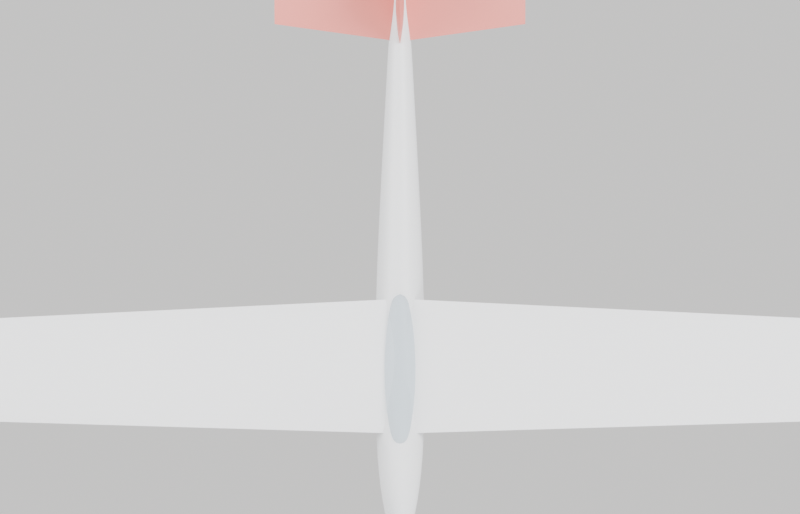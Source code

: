 # Source: basic_plane.blend  (saved by Blender 5.0.119; exported with 4.5.12 LTS)
import bpy
from mathutils import Matrix  # noqa: F401  (used for matrix-valued properties, if any)

bpy.ops.wm.read_factory_settings(use_empty=True)
scene = bpy.context.scene
scene.name = 'Scene'

# ---- collections
col_collection = bpy.data.collections.new('Collection'); scene.collection.children.link(col_collection)
col_plane = bpy.data.collections.new('Plane'); scene.collection.children.link(col_plane)

# ---- materials (node trees are filled in below, after node groups)
mat_fuselage = bpy.data.materials.new('Fuselage')
mat_glass = bpy.data.materials.new('Glass')
mat_glass.surface_render_method = 'BLENDED'
mat_glass.blend_method = 'BLEND'
mat_wing = bpy.data.materials.new('Wing')
mat_tail = bpy.data.materials.new('Tail')
mat_trim = bpy.data.materials.new('Trim')
mat_rubber = bpy.data.materials.new('Rubber')

# ---- material node trees
mat_fuselage.use_nodes = True; mat_fuselage.node_tree.nodes.clear()
_N = mat_fuselage.node_tree.nodes; _L = mat_fuselage.node_tree.links
n0 = _N.new('ShaderNodeBsdfPrincipled'); n0.name = 'Principled BSDF'; n0.location = (-200, 100)
n0.inputs[0].default_value = (0.85, 0.86, 0.88, 1.0)
n0.inputs[2].default_value = 0.45
n1 = _N.new('ShaderNodeOutputMaterial'); n1.name = 'Material Output'; n1.location = (200, 100)
_L.new(n0.outputs[0], n1.inputs[0])
n1.is_active_output = True
mat_glass.use_nodes = True; mat_glass.node_tree.nodes.clear()
_N = mat_glass.node_tree.nodes; _L = mat_glass.node_tree.links
n0 = _N.new('ShaderNodeBsdfPrincipled'); n0.name = 'Principled BSDF'; n0.location = (-200, 100)
n0.inputs[0].default_value = (0.3, 0.45, 0.55, 1.0)
n0.inputs[2].default_value = 0.45
n0.inputs[4].default_value = 0.35
n1 = _N.new('ShaderNodeOutputMaterial'); n1.name = 'Material Output'; n1.location = (200, 100)
_L.new(n0.outputs[0], n1.inputs[0])
n1.is_active_output = True
mat_wing.use_nodes = True; mat_wing.node_tree.nodes.clear()
_N = mat_wing.node_tree.nodes; _L = mat_wing.node_tree.links
n0 = _N.new('ShaderNodeBsdfPrincipled'); n0.name = 'Principled BSDF'; n0.location = (-200, 100)
n0.inputs[0].default_value = (0.9, 0.91, 0.93, 1.0)
n0.inputs[2].default_value = 0.45
n1 = _N.new('ShaderNodeOutputMaterial'); n1.name = 'Material Output'; n1.location = (200, 100)
_L.new(n0.outputs[0], n1.inputs[0])
n1.is_active_output = True
mat_tail.use_nodes = True; mat_tail.node_tree.nodes.clear()
_N = mat_tail.node_tree.nodes; _L = mat_tail.node_tree.links
n0 = _N.new('ShaderNodeBsdfPrincipled'); n0.name = 'Principled BSDF'; n0.location = (-200, 100)
n0.inputs[0].default_value = (0.82, 0.24, 0.2, 1.0)
n0.inputs[2].default_value = 0.45
n1 = _N.new('ShaderNodeOutputMaterial'); n1.name = 'Material Output'; n1.location = (200, 100)
_L.new(n0.outputs[0], n1.inputs[0])
n1.is_active_output = True
mat_trim.use_nodes = True; mat_trim.node_tree.nodes.clear()
_N = mat_trim.node_tree.nodes; _L = mat_trim.node_tree.links
n0 = _N.new('ShaderNodeBsdfPrincipled'); n0.name = 'Principled BSDF'; n0.location = (-200, 100)
n0.inputs[0].default_value = (0.14, 0.32, 0.62, 1.0)
n0.inputs[2].default_value = 0.45
n1 = _N.new('ShaderNodeOutputMaterial'); n1.name = 'Material Output'; n1.location = (200, 100)
_L.new(n0.outputs[0], n1.inputs[0])
n1.is_active_output = True
mat_rubber.use_nodes = True; mat_rubber.node_tree.nodes.clear()
_N = mat_rubber.node_tree.nodes; _L = mat_rubber.node_tree.links
n0 = _N.new('ShaderNodeBsdfPrincipled'); n0.name = 'Principled BSDF'; n0.location = (-200, 100)
n0.inputs[0].default_value = (0.06, 0.06, 0.07, 1.0)
n0.inputs[2].default_value = 0.45
n1 = _N.new('ShaderNodeOutputMaterial'); n1.name = 'Material Output'; n1.location = (200, 100)
_L.new(n0.outputs[0], n1.inputs[0])
n1.is_active_output = True

# ---- world
world_world = bpy.data.worlds.new('World'); scene.world = world_world
world_world.use_nodes = True; world_world.node_tree.nodes.clear()
_N = world_world.node_tree.nodes; _L = world_world.node_tree.links
n0 = _N.new('ShaderNodeOutputWorld'); n0.name = 'World Output'; n0.location = (200, 100)
n1 = _N.new('ShaderNodeBackground'); n1.name = 'Background'; n1.location = (-200, 100)
n1.inputs[0].default_value = (0.97, 0.96, 0.95, 1.0)
_L.new(n1.outputs[0], n0.inputs[0])
n0.is_active_output = True
world_world.color = (0.05088, 0.05088, 0.05088)
world_world.sun_shadow_jitter_overblur = 0.0

# ---- cameras
cam_cam_003 = bpy.data.cameras.new('Cam.003')
cam_cam_003.lens = 70.0

# ---- lights
light_key_003 = bpy.data.lights.new('Key.003', 'AREA')
light_key_003.energy = 900.0
light_key_003.size = 4.0
light_fill_003 = bpy.data.lights.new('Fill.003', 'AREA')
light_fill_003.energy = 300.0
light_fill_003.size = 4.0
light_rim_003 = bpy.data.lights.new('Rim.003', 'AREA')
light_rim_003.energy = 400.0
light_rim_003.size = 4.0

# ---- meshes
me_fuselage = bpy.data.meshes.new('Fuselage')
me_fuselage.from_pydata([(0.0, 0.00858, 0.00192), (0.0, 0.00816, 0.005777), (0.0, 0.006941, 0.009256), (0.0, 0.005043, 0.01202), (0.0, 0.002651, 0.01379), (0.0, 5.254e-19, 0.0144), (0.0, -0.002651, 0.01379), (0.0, -0.005043, 0.01202), (0.0, -0.006941, 0.009256), (0.0, -0.00816, 0.005777), (0.0, -0.00858, 0.00192), (0.0, -0.00816, -0.001937), (0.0, -0.006941, -0.005416), (0.0, -0.005043, -0.008177), (0.0, -0.002651, -0.009949), (0.0, -1.576e-18, -0.01056), (0.0, 0.002651, -0.009949), (0.0, 0.005043, -0.008177), (0.0, 0.006941, -0.005416), (0.0, 0.00816, -0.001937), (0.045, 0.02418, 0.00384), (0.045, 0.023, 0.01422), (0.045, 0.01956, 0.02359), (0.045, 0.01421, 0.03102), (0.045, 0.007472, 0.0358), (0.045, 1.481e-18, 0.03744), (0.045, -0.007472, 0.0358), (0.045, -0.01421, 0.03102), (0.045, -0.01956, 0.02359), (0.045, -0.023, 0.01422), (0.045, -0.02418, 0.00384), (0.045, -0.023, -0.006543), (0.045, -0.01956, -0.01591), (0.045, -0.01421, -0.02334), (0.045, -0.007472, -0.02812), (0.045, -4.442e-18, -0.02976), (0.045, 0.007472, -0.02812), (0.045, 0.01421, -0.02334), (0.045, 0.01956, -0.01591), (0.045, 0.023, -0.006543), (0.126, 0.03588, 0.00384), (0.126, 0.03412, 0.01808), (0.126, 0.02903, 0.03093), (0.126, 0.02109, 0.04112), (0.126, 0.01109, 0.04766), (0.126, 2.197e-18, 0.04992), (0.126, -0.01109, 0.04766), (0.126, -0.02109, 0.04112), (0.126, -0.02903, 0.03093), (0.126, -0.03412, 0.01808), (0.126, -0.03588, 0.00384), (0.126, -0.03412, -0.0104), (0.126, -0.02903, -0.02325), (0.126, -0.02109, -0.03344), (0.126, -0.01109, -0.03998), (0.126, -6.591e-18, -0.04224), (0.126, 0.01109, -0.03998), (0.126, 0.02109, -0.03344), (0.126, 0.02903, -0.02325), (0.126, 0.03412, -0.0104), (0.252, 0.039, 0.00192), (0.252, 0.03709, 0.01675), (0.252, 0.03155, 0.03013), (0.252, 0.02292, 0.04075), (0.252, 0.01205, 0.04757), (0.252, 2.388e-18, 0.04992), (0.252, -0.01205, 0.04757), (0.252, -0.02292, 0.04075), (0.252, -0.03155, 0.03013), (0.252, -0.03709, 0.01675), (0.252, -0.039, 0.00192), (0.252, -0.03709, -0.01291), (0.252, -0.03155, -0.02629), (0.252, -0.02292, -0.03691), (0.252, -0.01205, -0.04373), (0.252, -7.164e-18, -0.04608), (0.252, 0.01205, -0.04373), (0.252, 0.02292, -0.03691), (0.252, 0.03155, -0.02629), (0.252, 0.03709, -0.01291), (0.396, 0.03666, 0.0), (0.396, 0.03487, 0.01365), (0.396, 0.02966, 0.02596), (0.396, 0.02155, 0.03573), (0.396, 0.01133, 0.042), (0.396, 2.245e-18, 0.04416), (0.396, -0.01133, 0.042), (0.396, -0.02155, 0.03573), (0.396, -0.02966, 0.02596), (0.396, -0.03487, 0.01365), (0.396, -0.03666, 5.408e-18), (0.396, -0.03487, -0.01365), (0.396, -0.02966, -0.02596), (0.396, -0.02155, -0.03573), (0.396, -0.01133, -0.042), (0.396, -6.734e-18, -0.04416), (0.396, 0.01133, -0.042), (0.396, 0.02155, -0.03573), (0.396, 0.02966, -0.02596), (0.396, 0.03487, -0.01365), (0.54, 0.02964, 0.0), (0.54, 0.02819, 0.01098), (0.54, 0.02398, 0.02088), (0.54, 0.01742, 0.02874), (0.54, 0.009159, 0.03378), (0.54, 1.815e-18, 0.03552), (0.54, -0.009159, 0.03378), (0.54, -0.01742, 0.02874), (0.54, -0.02398, 0.02088), (0.54, -0.02819, 0.01098), (0.54, -0.02964, 4.35e-18), (0.54, -0.02819, -0.01098), (0.54, -0.02398, -0.02088), (0.54, -0.01742, -0.02874), (0.54, -0.009159, -0.03378), (0.54, -5.445e-18, -0.03552), (0.54, 0.009159, -0.03378), (0.54, 0.01742, -0.02874), (0.54, 0.02398, -0.02088), (0.54, 0.02819, -0.01098), (0.684, 0.02184, 0.00096), (0.684, 0.02077, 0.00897), (0.684, 0.01767, 0.0162), (0.684, 0.01284, 0.02193), (0.684, 0.006749, 0.02561), (0.684, 1.337e-18, 0.02688), (0.684, -0.006749, 0.02561), (0.684, -0.01284, 0.02193), (0.684, -0.01767, 0.0162), (0.684, -0.02077, 0.00897), (0.684, -0.02184, 0.00096), (0.684, -0.02077, -0.00705), (0.684, -0.01767, -0.01428), (0.684, -0.01284, -0.02001), (0.684, -0.006749, -0.02369), (0.684, -4.012e-18, -0.02496), (0.684, 0.006749, -0.02369), (0.684, 0.01284, -0.02001), (0.684, 0.01767, -0.01428), (0.684, 0.02077, -0.00705), (0.81, 0.01482, 0.00192), (0.81, 0.01409, 0.007556), (0.81, 0.01199, 0.01264), (0.81, 0.008711, 0.01668), (0.81, 0.00458, 0.01927), (0.81, 9.075e-19, 0.02016), (0.81, -0.00458, 0.01927), (0.81, -0.008711, 0.01668), (0.81, -0.01199, 0.01264), (0.81, -0.01409, 0.007556), (0.81, -0.01482, 0.00192), (0.81, -0.01409, -0.003716), (0.81, -0.01199, -0.008801), (0.81, -0.008711, -0.01284), (0.81, -0.00458, -0.01543), (0.81, -2.722e-18, -0.01632), (0.81, 0.00458, -0.01543), (0.81, 0.008711, -0.01284), (0.81, 0.01199, -0.008801), (0.81, 0.01409, -0.003716), (0.9, 0.00624, 0.00288), (0.9, 0.005935, 0.00555), (0.9, 0.005048, 0.007958), (0.9, 0.003668, 0.00987), (0.9, 0.001928, 0.0111), (0.9, 3.821e-19, 0.01152), (0.9, -0.001928, 0.0111), (0.9, -0.003668, 0.00987), (0.9, -0.005048, 0.007958), (0.9, -0.005935, 0.00555), (0.9, -0.00624, 0.00288), (0.9, -0.005935, 0.0002101), (0.9, -0.005048, -0.002198), (0.9, -0.003668, -0.00411), (0.9, -0.001928, -0.005337), (0.9, -1.146e-18, -0.00576), (0.9, 0.001928, -0.005337), (0.9, 0.003668, -0.00411), (0.9, 0.005048, -0.002198), (0.9, 0.005935, 0.0002101)], [], [(0, 1, 21, 20), (1, 2, 22, 21), (2, 3, 23, 22), (3, 4, 24, 23), (4, 5, 25, 24), (5, 6, 26, 25), (6, 7, 27, 26), (7, 8, 28, 27), (8, 9, 29, 28), (9, 10, 30, 29), (10, 11, 31, 30), (11, 12, 32, 31), (12, 13, 33, 32), (13, 14, 34, 33), (14, 15, 35, 34), (15, 16, 36, 35), (16, 17, 37, 36), (17, 18, 38, 37), (18, 19, 39, 38), (19, 0, 20, 39), (20, 21, 41, 40), (21, 22, 42, 41), (22, 23, 43, 42), (23, 24, 44, 43), (24, 25, 45, 44), (25, 26, 46, 45), (26, 27, 47, 46), (27, 28, 48, 47), (28, 29, 49, 48), (29, 30, 50, 49), (30, 31, 51, 50), (31, 32, 52, 51), (32, 33, 53, 52), (33, 34, 54, 53), (34, 35, 55, 54), (35, 36, 56, 55), (36, 37, 57, 56), (37, 38, 58, 57), (38, 39, 59, 58), (39, 20, 40, 59), (40, 41, 61, 60), (41, 42, 62, 61), (42, 43, 63, 62), (43, 44, 64, 63), (44, 45, 65, 64), (45, 46, 66, 65), (46, 47, 67, 66), (47, 48, 68, 67), (48, 49, 69, 68), (49, 50, 70, 69), (50, 51, 71, 70), (51, 52, 72, 71), (52, 53, 73, 72), (53, 54, 74, 73), (54, 55, 75, 74), (55, 56, 76, 75), (56, 57, 77, 76), (57, 58, 78, 77), (58, 59, 79, 78), (59, 40, 60, 79), (60, 61, 81, 80), (61, 62, 82, 81), (62, 63, 83, 82), (63, 64, 84, 83), (64, 65, 85, 84), (65, 66, 86, 85), (66, 67, 87, 86), (67, 68, 88, 87), (68, 69, 89, 88), (69, 70, 90, 89), (70, 71, 91, 90), (71, 72, 92, 91), (72, 73, 93, 92), (73, 74, 94, 93), (74, 75, 95, 94), (75, 76, 96, 95), (76, 77, 97, 96), (77, 78, 98, 97), (78, 79, 99, 98), (79, 60, 80, 99), (80, 81, 101, 100), (81, 82, 102, 101), (82, 83, 103, 102), (83, 84, 104, 103), (84, 85, 105, 104), (85, 86, 106, 105), (86, 87, 107, 106), (87, 88, 108, 107), (88, 89, 109, 108), (89, 90, 110, 109), (90, 91, 111, 110), (91, 92, 112, 111), (92, 93, 113, 112), (93, 94, 114, 113), (94, 95, 115, 114), (95, 96, 116, 115), (96, 97, 117, 116), (97, 98, 118, 117), (98, 99, 119, 118), (99, 80, 100, 119), (100, 101, 121, 120), (101, 102, 122, 121), (102, 103, 123, 122), (103, 104, 124, 123), (104, 105, 125, 124), (105, 106, 126, 125), (106, 107, 127, 126), (107, 108, 128, 127), (108, 109, 129, 128), (109, 110, 130, 129), (110, 111, 131, 130), (111, 112, 132, 131), (112, 113, 133, 132), (113, 114, 134, 133), (114, 115, 135, 134), (115, 116, 136, 135), (116, 117, 137, 136), (117, 118, 138, 137), (118, 119, 139, 138), (119, 100, 120, 139), (120, 121, 141, 140), (121, 122, 142, 141), (122, 123, 143, 142), (123, 124, 144, 143), (124, 125, 145, 144), (125, 126, 146, 145), (126, 127, 147, 146), (127, 128, 148, 147), (128, 129, 149, 148), (129, 130, 150, 149), (130, 131, 151, 150), (131, 132, 152, 151), (132, 133, 153, 152), (133, 134, 154, 153), (134, 135, 155, 154), (135, 136, 156, 155), (136, 137, 157, 156), (137, 138, 158, 157), (138, 139, 159, 158), (139, 120, 140, 159), (140, 141, 161, 160), (141, 142, 162, 161), (142, 143, 163, 162), (143, 144, 164, 163), (144, 145, 165, 164), (145, 146, 166, 165), (146, 147, 167, 166), (147, 148, 168, 167), (148, 149, 169, 168), (149, 150, 170, 169), (150, 151, 171, 170), (151, 152, 172, 171), (152, 153, 173, 172), (153, 154, 174, 173), (154, 155, 175, 174), (155, 156, 176, 175), (156, 157, 177, 176), (157, 158, 178, 177), (158, 159, 179, 178), (159, 140, 160, 179), (19, 18, 17, 16, 15, 14, 13, 12, 11, 10, 9, 8, 7, 6, 5, 4, 3, 2, 1, 0), (160, 161, 162, 163, 164, 165, 166, 167, 168, 169, 170, 171, 172, 173, 174, 175, 176, 177, 178, 179)])
me_fuselage.polygons.foreach_set('use_smooth', [True] * 162)
me_fuselage.materials.append(mat_fuselage)
me_fuselage.update()
me_canopy = bpy.data.meshes.new('Canopy')
me_canopy.from_pydata([(0.153, 0.01098, 0.04416), (0.153, 0.01044, 0.04699), (0.153, 0.008881, 0.04954), (0.153, 0.006452, 0.05156), (0.153, 0.003392, 0.05286), (0.153, 6.722e-19, 0.05331), (0.153, -0.003392, 0.05286), (0.153, -0.006452, 0.05156), (0.153, -0.008881, 0.04954), (0.153, -0.01044, 0.04699), (0.153, -0.01098, 0.04416), (0.153, -0.01044, 0.04133), (0.153, -0.008881, 0.03878), (0.153, -0.006452, 0.03676), (0.153, -0.003392, 0.03546), (0.153, -2.017e-18, 0.03501), (0.153, 0.003392, 0.03546), (0.153, 0.006452, 0.03676), (0.153, 0.008881, 0.03878), (0.153, 0.01044, 0.04133), (0.1905, 0.01797, 0.04416), (0.1905, 0.01709, 0.04879), (0.1905, 0.01454, 0.05297), (0.1905, 0.01056, 0.05628), (0.1905, 0.005553, 0.05841), (0.1905, 1.1e-18, 0.05914), (0.1905, -0.005553, 0.05841), (0.1905, -0.01056, 0.05628), (0.1905, -0.01454, 0.05297), (0.1905, -0.01709, 0.04879), (0.1905, -0.01797, 0.04416), (0.1905, -0.01709, 0.03953), (0.1905, -0.01454, 0.03535), (0.1905, -0.01056, 0.03204), (0.1905, -0.005553, 0.02991), (0.1905, -3.301e-18, 0.02918), (0.1905, 0.005553, 0.02991), (0.1905, 0.01056, 0.03204), (0.1905, 0.01454, 0.03535), (0.1905, 0.01709, 0.03953), (0.228, 0.02257, 0.04416), (0.228, 0.02147, 0.04998), (0.228, 0.01826, 0.05522), (0.228, 0.01327, 0.05939), (0.228, 0.006976, 0.06206), (0.228, 1.382e-18, 0.06298), (0.228, -0.006976, 0.06206), (0.228, -0.01327, 0.05939), (0.228, -0.01826, 0.05522), (0.228, -0.02147, 0.04998), (0.228, -0.02257, 0.04416), (0.228, -0.02147, 0.03834), (0.228, -0.01826, 0.0331), (0.228, -0.01327, 0.02893), (0.228, -0.006976, 0.02626), (0.228, -4.147e-18, 0.02534), (0.228, 0.006976, 0.02626), (0.228, 0.01327, 0.02893), (0.228, 0.01826, 0.0331), (0.228, 0.02147, 0.03834), (0.2655, 0.02418, 0.04416), (0.2655, 0.023, 0.05039), (0.2655, 0.01956, 0.05601), (0.2655, 0.01421, 0.06047), (0.2655, 0.007472, 0.06333), (0.2655, 1.481e-18, 0.06432), (0.2655, -0.007472, 0.06333), (0.2655, -0.01421, 0.06047), (0.2655, -0.01956, 0.05601), (0.2655, -0.023, 0.05039), (0.2655, -0.02418, 0.04416), (0.2655, -0.023, 0.03793), (0.2655, -0.01956, 0.03231), (0.2655, -0.01421, 0.02785), (0.2655, -0.007472, 0.02499), (0.2655, -4.442e-18, 0.024), (0.2655, 0.007472, 0.02499), (0.2655, 0.01421, 0.02785), (0.2655, 0.01956, 0.03231), (0.2655, 0.023, 0.03793), (0.303, 0.02257, 0.04416), (0.303, 0.02147, 0.04998), (0.303, 0.01826, 0.05522), (0.303, 0.01327, 0.05939), (0.303, 0.006976, 0.06206), (0.303, 1.382e-18, 0.06298), (0.303, -0.006976, 0.06206), (0.303, -0.01327, 0.05939), (0.303, -0.01826, 0.05522), (0.303, -0.02147, 0.04998), (0.303, -0.02257, 0.04416), (0.303, -0.02147, 0.03834), (0.303, -0.01826, 0.0331), (0.303, -0.01327, 0.02893), (0.303, -0.006976, 0.02626), (0.303, -4.147e-18, 0.02534), (0.303, 0.006976, 0.02626), (0.303, 0.01327, 0.02893), (0.303, 0.01826, 0.0331), (0.303, 0.02147, 0.03834), (0.3405, 0.01797, 0.04416), (0.3405, 0.01709, 0.04879), (0.3405, 0.01454, 0.05297), (0.3405, 0.01056, 0.05628), (0.3405, 0.005553, 0.05841), (0.3405, 1.1e-18, 0.05914), (0.3405, -0.005553, 0.05841), (0.3405, -0.01056, 0.05628), (0.3405, -0.01454, 0.05297), (0.3405, -0.01709, 0.04879), (0.3405, -0.01797, 0.04416), (0.3405, -0.01709, 0.03953), (0.3405, -0.01454, 0.03535), (0.3405, -0.01056, 0.03204), (0.3405, -0.005553, 0.02991), (0.3405, -3.301e-18, 0.02918), (0.3405, 0.005553, 0.02991), (0.3405, 0.01056, 0.03204), (0.3405, 0.01454, 0.03535), (0.3405, 0.01709, 0.03953), (0.378, 0.01098, 0.04416), (0.378, 0.01044, 0.04699), (0.378, 0.008881, 0.04954), (0.378, 0.006452, 0.05156), (0.378, 0.003392, 0.05286), (0.378, 6.722e-19, 0.05331), (0.378, -0.003392, 0.05286), (0.378, -0.006452, 0.05156), (0.378, -0.008881, 0.04954), (0.378, -0.01044, 0.04699), (0.378, -0.01098, 0.04416), (0.378, -0.01044, 0.04133), (0.378, -0.008881, 0.03878), (0.378, -0.006452, 0.03676), (0.378, -0.003392, 0.03546), (0.378, -2.017e-18, 0.03501), (0.378, 0.003392, 0.03546), (0.378, 0.006452, 0.03676), (0.378, 0.008881, 0.03878), (0.378, 0.01044, 0.04133)], [], [(0, 1, 21, 20), (1, 2, 22, 21), (2, 3, 23, 22), (3, 4, 24, 23), (4, 5, 25, 24), (5, 6, 26, 25), (6, 7, 27, 26), (7, 8, 28, 27), (8, 9, 29, 28), (9, 10, 30, 29), (10, 11, 31, 30), (11, 12, 32, 31), (12, 13, 33, 32), (13, 14, 34, 33), (14, 15, 35, 34), (15, 16, 36, 35), (16, 17, 37, 36), (17, 18, 38, 37), (18, 19, 39, 38), (19, 0, 20, 39), (20, 21, 41, 40), (21, 22, 42, 41), (22, 23, 43, 42), (23, 24, 44, 43), (24, 25, 45, 44), (25, 26, 46, 45), (26, 27, 47, 46), (27, 28, 48, 47), (28, 29, 49, 48), (29, 30, 50, 49), (30, 31, 51, 50), (31, 32, 52, 51), (32, 33, 53, 52), (33, 34, 54, 53), (34, 35, 55, 54), (35, 36, 56, 55), (36, 37, 57, 56), (37, 38, 58, 57), (38, 39, 59, 58), (39, 20, 40, 59), (40, 41, 61, 60), (41, 42, 62, 61), (42, 43, 63, 62), (43, 44, 64, 63), (44, 45, 65, 64), (45, 46, 66, 65), (46, 47, 67, 66), (47, 48, 68, 67), (48, 49, 69, 68), (49, 50, 70, 69), (50, 51, 71, 70), (51, 52, 72, 71), (52, 53, 73, 72), (53, 54, 74, 73), (54, 55, 75, 74), (55, 56, 76, 75), (56, 57, 77, 76), (57, 58, 78, 77), (58, 59, 79, 78), (59, 40, 60, 79), (60, 61, 81, 80), (61, 62, 82, 81), (62, 63, 83, 82), (63, 64, 84, 83), (64, 65, 85, 84), (65, 66, 86, 85), (66, 67, 87, 86), (67, 68, 88, 87), (68, 69, 89, 88), (69, 70, 90, 89), (70, 71, 91, 90), (71, 72, 92, 91), (72, 73, 93, 92), (73, 74, 94, 93), (74, 75, 95, 94), (75, 76, 96, 95), (76, 77, 97, 96), (77, 78, 98, 97), (78, 79, 99, 98), (79, 60, 80, 99), (80, 81, 101, 100), (81, 82, 102, 101), (82, 83, 103, 102), (83, 84, 104, 103), (84, 85, 105, 104), (85, 86, 106, 105), (86, 87, 107, 106), (87, 88, 108, 107), (88, 89, 109, 108), (89, 90, 110, 109), (90, 91, 111, 110), (91, 92, 112, 111), (92, 93, 113, 112), (93, 94, 114, 113), (94, 95, 115, 114), (95, 96, 116, 115), (96, 97, 117, 116), (97, 98, 118, 117), (98, 99, 119, 118), (99, 80, 100, 119), (100, 101, 121, 120), (101, 102, 122, 121), (102, 103, 123, 122), (103, 104, 124, 123), (104, 105, 125, 124), (105, 106, 126, 125), (106, 107, 127, 126), (107, 108, 128, 127), (108, 109, 129, 128), (109, 110, 130, 129), (110, 111, 131, 130), (111, 112, 132, 131), (112, 113, 133, 132), (113, 114, 134, 133), (114, 115, 135, 134), (115, 116, 136, 135), (116, 117, 137, 136), (117, 118, 138, 137), (118, 119, 139, 138), (119, 100, 120, 139), (19, 18, 17, 16, 15, 14, 13, 12, 11, 10, 9, 8, 7, 6, 5, 4, 3, 2, 1, 0), (120, 121, 122, 123, 124, 125, 126, 127, 128, 129, 130, 131, 132, 133, 134, 135, 136, 137, 138, 139)])
me_canopy.polygons.foreach_set('use_smooth', [True] * 122)
me_canopy.materials.append(mat_glass)
me_canopy.update()
me_wing = bpy.data.meshes.new('Wing')
me_wing.from_pydata([(0.17, 0.0, 0.034), (0.1825, 0.0, 0.03725), (0.195, 0.0, 0.03956), (0.2075, 0.0, 0.0415), (0.22, 0.0, 0.04309), (0.2325, 0.0, 0.04435), (0.245, 0.0, 0.04526), (0.2575, 0.0, 0.04582), (0.27, 0.0, 0.046), (0.2825, 0.0, 0.04582), (0.295, 0.0, 0.04526), (0.3075, 0.0, 0.04435), (0.32, 0.0, 0.04309), (0.3325, 0.0, 0.0415), (0.345, 0.0, 0.03956), (0.3575, 0.0, 0.03725), (0.37, 0.0, 0.034), (0.3575, 0.0, 0.03075), (0.345, 0.0, 0.02844), (0.3325, 0.0, 0.0265), (0.32, 0.0, 0.02491), (0.3075, 0.0, 0.02365), (0.295, 0.0, 0.02274), (0.2825, 0.0, 0.02218), (0.27, 0.0, 0.022), (0.2575, 0.0, 0.02218), (0.245, 0.0, 0.02274), (0.2325, 0.0, 0.02365), (0.22, 0.0, 0.02491), (0.2075, 0.0, 0.0265), (0.195, 0.0, 0.02844), (0.1825, 0.0, 0.03075), (0.191, 0.6, 0.07596), (0.2003, 0.6, 0.07839), (0.2097, 0.6, 0.08013), (0.2191, 0.6, 0.08158), (0.2285, 0.6, 0.08278), (0.2378, 0.6, 0.08372), (0.2472, 0.6, 0.0844), (0.2566, 0.6, 0.08482), (0.266, 0.6, 0.08496), (0.2753, 0.6, 0.08482), (0.2847, 0.6, 0.0844), (0.2941, 0.6, 0.08372), (0.3035, 0.6, 0.08278), (0.3128, 0.6, 0.08158), (0.3222, 0.6, 0.08013), (0.3316, 0.6, 0.07839), (0.341, 0.6, 0.07596), (0.3316, 0.6, 0.07352), (0.3222, 0.6, 0.07178), (0.3128, 0.6, 0.07033), (0.3035, 0.6, 0.06914), (0.2941, 0.6, 0.06819), (0.2847, 0.6, 0.06751), (0.2753, 0.6, 0.06709), (0.266, 0.6, 0.06696), (0.2566, 0.6, 0.06709), (0.2472, 0.6, 0.06751), (0.2378, 0.6, 0.06819), (0.2285, 0.6, 0.06914), (0.2191, 0.6, 0.07033), (0.2097, 0.6, 0.07178), (0.2003, 0.6, 0.07352)], [], [(0, 1, 33, 32), (1, 2, 34, 33), (2, 3, 35, 34), (3, 4, 36, 35), (4, 5, 37, 36), (5, 6, 38, 37), (6, 7, 39, 38), (7, 8, 40, 39), (8, 9, 41, 40), (9, 10, 42, 41), (10, 11, 43, 42), (11, 12, 44, 43), (12, 13, 45, 44), (13, 14, 46, 45), (14, 15, 47, 46), (15, 16, 48, 47), (16, 17, 49, 48), (17, 18, 50, 49), (18, 19, 51, 50), (19, 20, 52, 51), (20, 21, 53, 52), (21, 22, 54, 53), (22, 23, 55, 54), (23, 24, 56, 55), (24, 25, 57, 56), (25, 26, 58, 57), (26, 27, 59, 58), (27, 28, 60, 59), (28, 29, 61, 60), (29, 30, 62, 61), (30, 31, 63, 62), (31, 0, 32, 63), (0, 31, 30, 29, 28, 27, 26, 25, 24, 23, 22, 21, 20, 19, 18, 17, 16, 15, 14, 13, 12, 11, 10, 9, 8, 7, 6, 5, 4, 3, 2, 1), (32, 33, 34, 35, 36, 37, 38, 39, 40, 41, 42, 43, 44, 45, 46, 47, 48, 49, 50, 51, 52, 53, 54, 55, 56, 57, 58, 59, 60, 61, 62, 63)])
me_wing.materials.append(mat_wing)
me_wing.update()
me_tailplane = bpy.data.meshes.new('Tailplane')
me_tailplane.from_pydata([(0.76, 0.0, 0.0096), (0.7661, 0.0, 0.01093), (0.7723, 0.0, 0.01187), (0.7784, 0.0, 0.01266), (0.7845, 0.0, 0.01331), (0.7906, 0.0, 0.01383), (0.7968, 0.0, 0.0142), (0.8029, 0.0, 0.01442), (0.809, 0.0, 0.0145), (0.8151, 0.0, 0.01442), (0.8213, 0.0, 0.0142), (0.8274, 0.0, 0.01383), (0.8335, 0.0, 0.01331), (0.8396, 0.0, 0.01266), (0.8458, 0.0, 0.01187), (0.8519, 0.0, 0.01093), (0.858, 0.0, 0.0096), (0.8519, 0.0, 0.008274), (0.8458, 0.0, 0.007328), (0.8396, 0.0, 0.006538), (0.8335, 0.0, 0.005886), (0.8274, 0.0, 0.005373), (0.8213, 0.0, 0.005001), (0.8151, 0.0, 0.004775), (0.809, 0.0, 0.0047), (0.8029, 0.0, 0.004775), (0.7968, 0.0, 0.005001), (0.7906, 0.0, 0.005373), (0.7845, 0.0, 0.005886), (0.7784, 0.0, 0.006538), (0.7723, 0.0, 0.007328), (0.7661, 0.0, 0.008274), (0.7867, 0.19, 0.0096), (0.7913, 0.19, 0.01059), (0.7959, 0.19, 0.0113), (0.8005, 0.19, 0.0119), (0.8051, 0.19, 0.01239), (0.8097, 0.19, 0.01277), (0.8143, 0.19, 0.01305), (0.8189, 0.19, 0.01322), (0.8235, 0.19, 0.01328), (0.828, 0.19, 0.01322), (0.8326, 0.19, 0.01305), (0.8372, 0.19, 0.01277), (0.8418, 0.19, 0.01239), (0.8464, 0.19, 0.0119), (0.851, 0.19, 0.0113), (0.8556, 0.19, 0.01059), (0.8602, 0.19, 0.0096), (0.8556, 0.19, 0.008606), (0.851, 0.19, 0.007896), (0.8464, 0.19, 0.007304), (0.8418, 0.19, 0.006815), (0.8372, 0.19, 0.006429), (0.8326, 0.19, 0.006151), (0.828, 0.19, 0.005982), (0.8235, 0.19, 0.005925), (0.8189, 0.19, 0.005982), (0.8143, 0.19, 0.006151), (0.8097, 0.19, 0.006429), (0.8051, 0.19, 0.006815), (0.8005, 0.19, 0.007304), (0.7959, 0.19, 0.007896), (0.7913, 0.19, 0.008606)], [], [(0, 1, 33, 32), (1, 2, 34, 33), (2, 3, 35, 34), (3, 4, 36, 35), (4, 5, 37, 36), (5, 6, 38, 37), (6, 7, 39, 38), (7, 8, 40, 39), (8, 9, 41, 40), (9, 10, 42, 41), (10, 11, 43, 42), (11, 12, 44, 43), (12, 13, 45, 44), (13, 14, 46, 45), (14, 15, 47, 46), (15, 16, 48, 47), (16, 17, 49, 48), (17, 18, 50, 49), (18, 19, 51, 50), (19, 20, 52, 51), (20, 21, 53, 52), (21, 22, 54, 53), (22, 23, 55, 54), (23, 24, 56, 55), (24, 25, 57, 56), (25, 26, 58, 57), (26, 27, 59, 58), (27, 28, 60, 59), (28, 29, 61, 60), (29, 30, 62, 61), (30, 31, 63, 62), (31, 0, 32, 63), (0, 31, 30, 29, 28, 27, 26, 25, 24, 23, 22, 21, 20, 19, 18, 17, 16, 15, 14, 13, 12, 11, 10, 9, 8, 7, 6, 5, 4, 3, 2, 1), (32, 33, 34, 35, 36, 37, 38, 39, 40, 41, 42, 43, 44, 45, 46, 47, 48, 49, 50, 51, 52, 53, 54, 55, 56, 57, 58, 59, 60, 61, 62, 63)])
me_tailplane.materials.append(mat_tail)
me_tailplane.update()
me_fin = bpy.data.meshes.new('Fin')
me_fin.from_pydata([(0.75, 0.0, 0.01536), (0.7581, 0.001758, 0.01536), (0.7663, 0.003014, 0.01536), (0.7744, 0.004062, 0.01536), (0.7825, 0.004926, 0.01536), (0.7906, 0.005608, 0.01536), (0.7988, 0.006101, 0.01536), (0.8069, 0.0064, 0.01536), (0.815, 0.0065, 0.01536), (0.8231, 0.0064, 0.01536), (0.8313, 0.006101, 0.01536), (0.8394, 0.005608, 0.01536), (0.8475, 0.004926, 0.01536), (0.8556, 0.004062, 0.01536), (0.8638, 0.003014, 0.01536), (0.8719, 0.001758, 0.01536), (0.88, -1.211e-15, 0.01536), (0.8719, -0.001758, 0.01536), (0.8638, -0.003014, 0.01536), (0.8556, -0.004062, 0.01536), (0.8475, -0.004926, 0.01536), (0.8394, -0.005608, 0.01536), (0.8313, -0.006101, 0.01536), (0.8231, -0.0064, 0.01536), (0.815, -0.0065, 0.01536), (0.8069, -0.0064, 0.01536), (0.7988, -0.006101, 0.01536), (0.7906, -0.005608, 0.01536), (0.7825, -0.004926, 0.01536), (0.7744, -0.004062, 0.01536), (0.7663, -0.003014, 0.01536), (0.7581, -0.001758, 0.01536), (0.8437, 0.0, 0.1654), (0.8481, 0.0009468, 0.1654), (0.8525, 0.001623, 0.1654), (0.8569, 0.002187, 0.1654), (0.8612, 0.002653, 0.1654), (0.8656, 0.00302, 0.1654), (0.87, 0.003285, 0.1654), (0.8744, 0.003446, 0.1654), (0.8787, 0.0035, 0.1654), (0.8831, 0.003446, 0.1654), (0.8875, 0.003285, 0.1654), (0.8919, 0.00302, 0.1654), (0.8962, 0.002653, 0.1654), (0.9006, 0.002187, 0.1654), (0.905, 0.001623, 0.1654), (0.9094, 0.0009468, 0.1654), (0.9137, -6.523e-16, 0.1654), (0.9094, -0.0009468, 0.1654), (0.905, -0.001623, 0.1654), (0.9006, -0.002187, 0.1654), (0.8962, -0.002653, 0.1654), (0.8919, -0.00302, 0.1654), (0.8875, -0.003285, 0.1654), (0.8831, -0.003446, 0.1654), (0.8787, -0.0035, 0.1654), (0.8744, -0.003446, 0.1654), (0.87, -0.003285, 0.1654), (0.8656, -0.00302, 0.1654), (0.8612, -0.002653, 0.1654), (0.8569, -0.002187, 0.1654), (0.8525, -0.001623, 0.1654), (0.8481, -0.0009468, 0.1654)], [], [(0, 32, 33, 1), (1, 33, 34, 2), (2, 34, 35, 3), (3, 35, 36, 4), (4, 36, 37, 5), (5, 37, 38, 6), (6, 38, 39, 7), (7, 39, 40, 8), (8, 40, 41, 9), (9, 41, 42, 10), (10, 42, 43, 11), (11, 43, 44, 12), (12, 44, 45, 13), (13, 45, 46, 14), (14, 46, 47, 15), (15, 47, 48, 16), (16, 48, 49, 17), (17, 49, 50, 18), (18, 50, 51, 19), (19, 51, 52, 20), (20, 52, 53, 21), (21, 53, 54, 22), (22, 54, 55, 23), (23, 55, 56, 24), (24, 56, 57, 25), (25, 57, 58, 26), (26, 58, 59, 27), (27, 59, 60, 28), (28, 60, 61, 29), (29, 61, 62, 30), (30, 62, 63, 31), (31, 63, 32, 0), (0, 1, 2, 3, 4, 5, 6, 7, 8, 9, 10, 11, 12, 13, 14, 15, 16, 17, 18, 19, 20, 21, 22, 23, 24, 25, 26, 27, 28, 29, 30, 31), (32, 63, 62, 61, 60, 59, 58, 57, 56, 55, 54, 53, 52, 51, 50, 49, 48, 47, 46, 45, 44, 43, 42, 41, 40, 39, 38, 37, 36, 35, 34, 33)])
me_fin.materials.append(mat_tail)
me_fin.update()
me_spinner = bpy.data.meshes.new('Spinner')
me_spinner.from_pydata([(0.0, 0.02, 0.00384), (0.0, 0.01848, 0.01149), (0.0, 0.01414, 0.01798), (0.0, 0.007654, 0.02232), (0.0, 1.225e-18, 0.02384), (0.0, -0.007654, 0.02232), (0.0, -0.01414, 0.01798), (0.0, -0.01848, 0.01149), (0.0, -0.02, 0.00384), (0.0, -0.01848, -0.003814), (0.0, -0.01414, -0.0103), (0.0, -0.007654, -0.01464), (0.0, -3.674e-18, -0.01616), (0.0, 0.007654, -0.01464), (0.0, 0.01414, -0.0103), (0.0, 0.01848, -0.003814), (-0.00575, 0.01984, 0.00384), (-0.00575, 0.01833, 0.01143), (-0.00575, 0.01403, 0.01787), (-0.00575, 0.007594, 0.02217), (-0.00575, 1.215e-18, 0.02368), (-0.00575, -0.007594, 0.02217), (-0.00575, -0.01403, 0.01787), (-0.00575, -0.01833, 0.01143), (-0.00575, -0.01984, 0.00384), (-0.00575, -0.01833, -0.003754), (-0.00575, -0.01403, -0.01019), (-0.00575, -0.007594, -0.01449), (-0.00575, -3.645e-18, -0.016), (-0.00575, 0.007594, -0.01449), (-0.00575, 0.01403, -0.01019), (-0.00575, 0.01833, -0.003754), (-0.0115, 0.01936, 0.00384), (-0.0115, 0.01789, 0.01125), (-0.0115, 0.01369, 0.01753), (-0.0115, 0.007411, 0.02173), (-0.0115, 1.186e-18, 0.0232), (-0.0115, -0.007411, 0.02173), (-0.0115, -0.01369, 0.01753), (-0.0115, -0.01789, 0.01125), (-0.0115, -0.01936, 0.00384), (-0.0115, -0.01789, -0.003571), (-0.0115, -0.01369, -0.009853), (-0.0115, -0.007411, -0.01405), (-0.0115, -3.557e-18, -0.01552), (-0.0115, 0.007411, -0.01405), (-0.0115, 0.01369, -0.009853), (-0.0115, 0.01789, -0.003571), (-0.01725, 0.01854, 0.00384), (-0.01725, 0.01713, 0.01094), (-0.01725, 0.01311, 0.01695), (-0.01725, 0.007095, 0.02097), (-0.01725, 1.135e-18, 0.02238), (-0.01725, -0.007095, 0.02097), (-0.01725, -0.01311, 0.01695), (-0.01725, -0.01713, 0.01094), (-0.01725, -0.01854, 0.00384), (-0.01725, -0.01713, -0.003255), (-0.01725, -0.01311, -0.00927), (-0.01725, -0.007095, -0.01329), (-0.01725, -3.406e-18, -0.0147), (-0.01725, 0.007095, -0.01329), (-0.01725, 0.01311, -0.00927), (-0.01725, 0.01713, -0.003255), (-0.023, 0.01732, 0.00384), (-0.023, 0.016, 0.01047), (-0.023, 0.01225, 0.01609), (-0.023, 0.006628, 0.01984), (-0.023, 1.061e-18, 0.02116), (-0.023, -0.006628, 0.01984), (-0.023, -0.01225, 0.01609), (-0.023, -0.016, 0.01047), (-0.023, -0.01732, 0.00384), (-0.023, -0.016, -0.002788), (-0.023, -0.01225, -0.008407), (-0.023, -0.006628, -0.01216), (-0.023, -3.182e-18, -0.01348), (-0.023, 0.006628, -0.01216), (-0.023, 0.01225, -0.008407), (-0.023, 0.016, -0.002788), (-0.02875, 0.01561, 0.00384), (-0.02875, 0.01442, 0.009815), (-0.02875, 0.01104, 0.01488), (-0.02875, 0.005975, 0.01826), (-0.02875, 9.56e-19, 0.01945), (-0.02875, -0.005975, 0.01826), (-0.02875, -0.01104, 0.01488), (-0.02875, -0.01442, 0.009815), (-0.02875, -0.01561, 0.00384), (-0.02875, -0.01442, -0.002135), (-0.02875, -0.01104, -0.0072), (-0.02875, -0.005975, -0.01058), (-0.02875, -2.868e-18, -0.01177), (-0.02875, 0.005975, -0.01058), (-0.02875, 0.01104, -0.0072), (-0.02875, 0.01442, -0.002135), (-0.0345, 0.01323, 0.00384), (-0.0345, 0.01222, 0.008902), (-0.0345, 0.009354, 0.01319), (-0.0345, 0.005062, 0.01606), (-0.0345, 8.1e-19, 0.01707), (-0.0345, -0.005062, 0.01606), (-0.0345, -0.009354, 0.01319), (-0.0345, -0.01222, 0.008902), (-0.0345, -0.01323, 0.00384), (-0.0345, -0.01222, -0.001222), (-0.0345, -0.009354, -0.005514), (-0.0345, -0.005062, -0.008382), (-0.0345, -2.43e-18, -0.009389), (-0.0345, 0.005062, -0.008382), (-0.0345, 0.009354, -0.005514), (-0.0345, 0.01222, -0.001222), (-0.04025, 0.009682, 0.00384), (-0.04025, 0.008945, 0.007545), (-0.04025, 0.006847, 0.01069), (-0.04025, 0.003705, 0.01279), (-0.04025, 5.929e-19, 0.01352), (-0.04025, -0.003705, 0.01279), (-0.04025, -0.006847, 0.01069), (-0.04025, -0.008945, 0.007545), (-0.04025, -0.009682, 0.00384), (-0.04025, -0.008945, 0.0001347), (-0.04025, -0.006847, -0.003007), (-0.04025, -0.003705, -0.005105), (-0.04025, -1.779e-18, -0.005842), (-0.04025, 0.003705, -0.005105), (-0.04025, 0.006847, -0.003007), (-0.04025, 0.008945, 0.0001347), (-0.046, 0.0002, 0.00384), (-0.046, 0.0001848, 0.003917), (-0.046, 0.0001414, 0.003981), (-0.046, 7.654e-05, 0.004025), (-0.046, 1.225e-20, 0.00404), (-0.046, -7.654e-05, 0.004025), (-0.046, -0.0001414, 0.003981), (-0.046, -0.0001848, 0.003917), (-0.046, -0.0002, 0.00384), (-0.046, -0.0001848, 0.003763), (-0.046, -0.0001414, 0.003699), (-0.046, -7.654e-05, 0.003655), (-0.046, -3.674e-20, 0.00364), (-0.046, 7.654e-05, 0.003655), (-0.046, 0.0001414, 0.003699), (-0.046, 0.0001848, 0.003763)], [], [(0, 16, 17, 1), (1, 17, 18, 2), (2, 18, 19, 3), (3, 19, 20, 4), (4, 20, 21, 5), (5, 21, 22, 6), (6, 22, 23, 7), (7, 23, 24, 8), (8, 24, 25, 9), (9, 25, 26, 10), (10, 26, 27, 11), (11, 27, 28, 12), (12, 28, 29, 13), (13, 29, 30, 14), (14, 30, 31, 15), (15, 31, 16, 0), (16, 32, 33, 17), (17, 33, 34, 18), (18, 34, 35, 19), (19, 35, 36, 20), (20, 36, 37, 21), (21, 37, 38, 22), (22, 38, 39, 23), (23, 39, 40, 24), (24, 40, 41, 25), (25, 41, 42, 26), (26, 42, 43, 27), (27, 43, 44, 28), (28, 44, 45, 29), (29, 45, 46, 30), (30, 46, 47, 31), (31, 47, 32, 16), (32, 48, 49, 33), (33, 49, 50, 34), (34, 50, 51, 35), (35, 51, 52, 36), (36, 52, 53, 37), (37, 53, 54, 38), (38, 54, 55, 39), (39, 55, 56, 40), (40, 56, 57, 41), (41, 57, 58, 42), (42, 58, 59, 43), (43, 59, 60, 44), (44, 60, 61, 45), (45, 61, 62, 46), (46, 62, 63, 47), (47, 63, 48, 32), (48, 64, 65, 49), (49, 65, 66, 50), (50, 66, 67, 51), (51, 67, 68, 52), (52, 68, 69, 53), (53, 69, 70, 54), (54, 70, 71, 55), (55, 71, 72, 56), (56, 72, 73, 57), (57, 73, 74, 58), (58, 74, 75, 59), (59, 75, 76, 60), (60, 76, 77, 61), (61, 77, 78, 62), (62, 78, 79, 63), (63, 79, 64, 48), (64, 80, 81, 65), (65, 81, 82, 66), (66, 82, 83, 67), (67, 83, 84, 68), (68, 84, 85, 69), (69, 85, 86, 70), (70, 86, 87, 71), (71, 87, 88, 72), (72, 88, 89, 73), (73, 89, 90, 74), (74, 90, 91, 75), (75, 91, 92, 76), (76, 92, 93, 77), (77, 93, 94, 78), (78, 94, 95, 79), (79, 95, 80, 64), (80, 96, 97, 81), (81, 97, 98, 82), (82, 98, 99, 83), (83, 99, 100, 84), (84, 100, 101, 85), (85, 101, 102, 86), (86, 102, 103, 87), (87, 103, 104, 88), (88, 104, 105, 89), (89, 105, 106, 90), (90, 106, 107, 91), (91, 107, 108, 92), (92, 108, 109, 93), (93, 109, 110, 94), (94, 110, 111, 95), (95, 111, 96, 80), (96, 112, 113, 97), (97, 113, 114, 98), (98, 114, 115, 99), (99, 115, 116, 100), (100, 116, 117, 101), (101, 117, 118, 102), (102, 118, 119, 103), (103, 119, 120, 104), (104, 120, 121, 105), (105, 121, 122, 106), (106, 122, 123, 107), (107, 123, 124, 108), (108, 124, 125, 109), (109, 125, 126, 110), (110, 126, 127, 111), (111, 127, 112, 96), (112, 128, 129, 113), (113, 129, 130, 114), (114, 130, 131, 115), (115, 131, 132, 116), (116, 132, 133, 117), (117, 133, 134, 118), (118, 134, 135, 119), (119, 135, 136, 120), (120, 136, 137, 121), (121, 137, 138, 122), (122, 138, 139, 123), (123, 139, 140, 124), (124, 140, 141, 125), (125, 141, 142, 126), (126, 142, 143, 127), (127, 143, 128, 112), (128, 143, 142, 141, 140, 139, 138, 137, 136, 135, 134, 133, 132, 131, 130, 129)])
me_spinner.polygons.foreach_set('use_smooth', [True] * 129)
me_spinner.materials.append(mat_trim)
me_spinner.update()
me_propeller = bpy.data.meshes.new('Propeller')
me_propeller.from_pydata([(-0.02103, 0.003897, 0.02064), (-0.007879, -0.005213, 0.02064), (-0.02012, 0.005213, 0.02064), (-0.006968, -0.003897, 0.02064), (-0.02093, 0.01103, 0.04829), (-0.008475, -0.01179, 0.04829), (-0.01952, 0.01179, 0.04829), (-0.007071, -0.01103, 0.04829), (-0.01889, 0.01314, 0.08258), (-0.01064, -0.01362, 0.08258), (-0.01736, 0.01362, 0.08258), (-0.009114, -0.01314, 0.08258), (-0.01719, 0.01056, 0.1118), (-0.01237, -0.01091, 0.1118), (-0.01563, 0.01091, 0.1118), (-0.01081, -0.01056, 0.1118), (-0.01535, 0.002797, 0.1308), (-0.01422, -0.003097, 0.1308), (-0.01378, 0.003097, 0.1308), (-0.01265, -0.002797, 0.1308), (-0.02103, -0.003897, -0.01296), (-0.007879, 0.005213, -0.01296), (-0.02012, -0.005213, -0.01296), (-0.006968, 0.003897, -0.01296), (-0.02093, -0.01103, -0.04061), (-0.008475, 0.01179, -0.04061), (-0.01952, -0.01179, -0.04061), (-0.007071, 0.01103, -0.04061), (-0.01889, -0.01314, -0.0749), (-0.01064, 0.01362, -0.0749), (-0.01736, -0.01362, -0.0749), (-0.009114, 0.01314, -0.0749), (-0.01719, -0.01056, -0.1041), (-0.01237, 0.01091, -0.1041), (-0.01563, -0.01091, -0.1041), (-0.01081, 0.01056, -0.1041), (-0.01535, -0.002797, -0.1232), (-0.01422, 0.003097, -0.1232), (-0.01378, -0.003097, -0.1232), (-0.01265, 0.002797, -0.1232)], [], [(0, 1, 5, 4), (2, 6, 7, 3), (0, 4, 6, 2), (1, 3, 7, 5), (4, 5, 9, 8), (6, 10, 11, 7), (4, 8, 10, 6), (5, 7, 11, 9), (8, 9, 13, 12), (10, 14, 15, 11), (8, 12, 14, 10), (9, 11, 15, 13), (12, 13, 17, 16), (14, 18, 19, 15), (12, 16, 18, 14), (13, 15, 19, 17), (0, 2, 3, 1), (17, 19, 18, 16), (20, 21, 25, 24), (22, 26, 27, 23), (20, 24, 26, 22), (21, 23, 27, 25), (24, 25, 29, 28), (26, 30, 31, 27), (24, 28, 30, 26), (25, 27, 31, 29), (28, 29, 33, 32), (30, 34, 35, 31), (28, 32, 34, 30), (29, 31, 35, 33), (32, 33, 37, 36), (34, 38, 39, 35), (32, 36, 38, 34), (33, 35, 39, 37), (20, 22, 23, 21), (37, 39, 38, 36)])
me_propeller.materials.append(mat_trim)
me_propeller.update()
me_gearleg = bpy.data.meshes.new('GearLeg')
me_gearleg.from_pydata([(0.255, 0.0187, -0.0384), (0.254, 0.01618, -0.03992), (0.2515, 0.01463, -0.04085), (0.2485, 0.01463, -0.04085), (0.246, 0.01618, -0.03992), (0.245, 0.0187, -0.0384), (0.246, 0.02122, -0.03688), (0.2485, 0.02277, -0.03595), (0.2515, 0.02277, -0.03595), (0.254, 0.02122, -0.03688), (0.255, 0.085, -0.1484), (0.254, 0.08248, -0.1499), (0.2515, 0.08093, -0.1509), (0.2485, 0.08093, -0.1509), (0.246, 0.08248, -0.1499), (0.245, 0.085, -0.1484), (0.246, 0.08752, -0.1469), (0.2485, 0.08907, -0.1459), (0.2515, 0.08907, -0.1459), (0.254, 0.08752, -0.1469)], [], [(0, 1, 11, 10), (1, 2, 12, 11), (2, 3, 13, 12), (3, 4, 14, 13), (4, 5, 15, 14), (5, 6, 16, 15), (6, 7, 17, 16), (7, 8, 18, 17), (8, 9, 19, 18), (9, 0, 10, 19), (9, 8, 7, 6, 5, 4, 3, 2, 1, 0), (10, 11, 12, 13, 14, 15, 16, 17, 18, 19)])
me_gearleg.materials.append(mat_trim)
me_gearleg.update()
me_wheel = bpy.data.meshes.new('Wheel')
me_wheel.from_pydata([(0.277, 0.079, -0.1484), (0.2754, 0.079, -0.1392), (0.2707, 0.079, -0.131), (0.2635, 0.079, -0.125), (0.2547, 0.079, -0.1218), (0.2453, 0.079, -0.1218), (0.2365, 0.079, -0.125), (0.2293, 0.079, -0.131), (0.2246, 0.079, -0.1392), (0.223, 0.079, -0.1484), (0.2246, 0.079, -0.1576), (0.2293, 0.079, -0.1658), (0.2365, 0.079, -0.1718), (0.2453, 0.079, -0.175), (0.2547, 0.079, -0.175), (0.2635, 0.079, -0.1718), (0.2707, 0.079, -0.1658), (0.2754, 0.079, -0.1576), (0.277, 0.091, -0.1484), (0.2754, 0.091, -0.1392), (0.2707, 0.091, -0.131), (0.2635, 0.091, -0.125), (0.2547, 0.091, -0.1218), (0.2453, 0.091, -0.1218), (0.2365, 0.091, -0.125), (0.2293, 0.091, -0.131), (0.2246, 0.091, -0.1392), (0.223, 0.091, -0.1484), (0.2246, 0.091, -0.1576), (0.2293, 0.091, -0.1658), (0.2365, 0.091, -0.1718), (0.2453, 0.091, -0.175), (0.2547, 0.091, -0.175), (0.2635, 0.091, -0.1718), (0.2707, 0.091, -0.1658), (0.2754, 0.091, -0.1576)], [], [(0, 18, 19, 1), (1, 19, 20, 2), (2, 20, 21, 3), (3, 21, 22, 4), (4, 22, 23, 5), (5, 23, 24, 6), (6, 24, 25, 7), (7, 25, 26, 8), (8, 26, 27, 9), (9, 27, 28, 10), (10, 28, 29, 11), (11, 29, 30, 12), (12, 30, 31, 13), (13, 31, 32, 14), (14, 32, 33, 15), (15, 33, 34, 16), (16, 34, 35, 17), (17, 35, 18, 0), (17, 0, 1, 2, 3, 4, 5, 6, 7, 8, 9, 10, 11, 12, 13, 14, 15, 16), (18, 35, 34, 33, 32, 31, 30, 29, 28, 27, 26, 25, 24, 23, 22, 21, 20, 19)])
me_wheel.polygons.foreach_set('use_smooth', [True] * 20)
me_wheel.materials.append(mat_rubber)
me_wheel.update()
me_tailskid = bpy.data.meshes.new('TailSkid')
me_tailskid.from_pydata([(0.8402, 0.0, -0.007263), (0.8396, -0.002351, -0.007709), (0.838, -0.003804, -0.008878), (0.836, -0.003804, -0.01032), (0.8344, -0.002351, -0.01149), (0.8338, -4.899e-19, -0.01194), (0.8344, 0.002351, -0.01149), (0.836, 0.003804, -0.01032), (0.838, 0.003804, -0.008878), (0.8396, 0.002351, -0.007709), (0.8942, 0.0, -0.08226), (0.8936, -0.002351, -0.08271), (0.892, -0.003804, -0.08388), (0.89, -0.003804, -0.08532), (0.8884, -0.002351, -0.08649), (0.8878, -4.899e-19, -0.08694), (0.8884, 0.002351, -0.08649), (0.89, 0.003804, -0.08532), (0.892, 0.003804, -0.08388), (0.8936, 0.002351, -0.08271)], [], [(0, 1, 11, 10), (1, 2, 12, 11), (2, 3, 13, 12), (3, 4, 14, 13), (4, 5, 15, 14), (5, 6, 16, 15), (6, 7, 17, 16), (7, 8, 18, 17), (8, 9, 19, 18), (9, 0, 10, 19), (9, 8, 7, 6, 5, 4, 3, 2, 1, 0), (10, 11, 12, 13, 14, 15, 16, 17, 18, 19)])
me_tailskid.materials.append(mat_trim)
me_tailskid.update()

# ---- objects
ob_cam = bpy.data.objects.new('Cam', cam_cam_003)
ob_key = bpy.data.objects.new('Key', light_key_003)
ob_fill = bpy.data.objects.new('Fill', light_fill_003)
ob_rim = bpy.data.objects.new('Rim', light_rim_003)
ob_fuselage = bpy.data.objects.new('Fuselage', me_fuselage)
ob_canopy = bpy.data.objects.new('Canopy', me_canopy)
ob_wing = bpy.data.objects.new('Wing', me_wing)
ob_tailplane = bpy.data.objects.new('Tailplane', me_tailplane)
ob_fin = bpy.data.objects.new('Fin', me_fin)
ob_spinner = bpy.data.objects.new('Spinner', me_spinner)
ob_propeller = bpy.data.objects.new('Propeller', me_propeller)
ob_gearleg = bpy.data.objects.new('GearLeg', me_gearleg)
ob_wheel = bpy.data.objects.new('Wheel', me_wheel)
ob_tailskid = bpy.data.objects.new('TailSkid', me_tailskid)

# ---- transforms, parenting, visibility, modifiers, constraints
ob_cam.location = (-0.09852, 1.009e-17, 2.354)
ob_cam.rotation_euler = (0.03491, 3.872e-07, -1.571)
ob_key.location = (3.132, -4.721, 6.29)
ob_key.rotation_euler = (0.7336, 2.213e-08, 0.588)
ob_fill.location = (-4.738, -1.574, 2.356)
ob_fill.rotation_euler = (1.128, -1.038e-07, -1.249)
ob_rim.location = (1.558, 4.721, 3.143)
ob_rim.rotation_euler = (1.007, 2.491e-08, 2.82)
ob_fuselage.location = (-0.45, 0.0, 0.0)
_m = ob_fuselage.modifiers.new('Subdivision', 'SUBSURF')
ob_canopy.location = (-0.45, 0.0, 0.0)
_m = ob_canopy.modifiers.new('Subdivision', 'SUBSURF')
ob_wing.location = (-0.45, 0.0, 0.0)
_m = ob_wing.modifiers.new('Mirror', 'MIRROR')
_m.use_axis = (False, True, False)
_m.use_clip = True
ob_tailplane.location = (-0.45, 0.0, 0.0)
_m = ob_tailplane.modifiers.new('Mirror', 'MIRROR')
_m.use_axis = (False, True, False)
_m.use_clip = True
ob_fin.location = (-0.45, 0.0, 0.0)
ob_spinner.location = (-0.45, 0.0, 0.0)
_m = ob_spinner.modifiers.new('Subdivision', 'SUBSURF')
ob_propeller.location = (-0.45, 0.0, 0.0)
ob_gearleg.location = (-0.45, 0.0, 0.0)
_m = ob_gearleg.modifiers.new('Mirror', 'MIRROR')
_m.use_axis = (False, True, False)
_m.use_clip = True
ob_wheel.location = (-0.45, 0.0, 0.0)
_m = ob_wheel.modifiers.new('Mirror', 'MIRROR')
_m.use_axis = (False, True, False)
_m.use_clip = True
_m = ob_wheel.modifiers.new('Subdivision', 'SUBSURF')
ob_tailskid.location = (-0.45, 0.0, 0.0)

# ---- collection membership
scene.collection.objects.link(ob_cam)
scene.collection.objects.link(ob_key)
scene.collection.objects.link(ob_fill)
scene.collection.objects.link(ob_rim)
col_plane.objects.link(ob_fuselage)
col_plane.objects.link(ob_canopy)
col_plane.objects.link(ob_wing)
col_plane.objects.link(ob_tailplane)
col_plane.objects.link(ob_fin)
col_plane.objects.link(ob_spinner)
col_plane.objects.link(ob_propeller)
col_plane.objects.link(ob_gearleg)
col_plane.objects.link(ob_wheel)
col_plane.objects.link(ob_tailskid)

# ---- scene / render settings (as saved in the file)
scene.camera = ob_cam
scene.frame_start = 1; scene.frame_end = 250; scene.frame_set(1)
scene.render.engine = 'CYCLES'
scene.render.resolution_x = 1400
scene.render.resolution_y = 900
scene.render.bake_bias = 0.0
scene.render.bake_samples = 0
scene.cycles.samples = 48
scene.cycles.sampling_pattern = 'TABULATED_SOBOL'
scene.eevee.use_volume_custom_range = False
bpy.context.view_layer.update()
